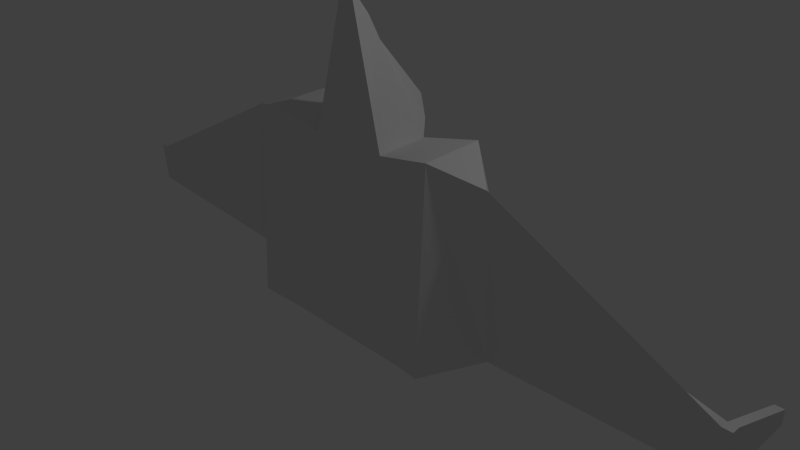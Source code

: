 # Source: jet_parts.blend  (saved by Blender 2.75.0; exported with 4.5.12 LTS)
import bpy
from mathutils import Matrix  # noqa: F401  (used for matrix-valued properties, if any)

bpy.ops.wm.read_factory_settings(use_empty=True)
scene = bpy.context.scene
scene.name = 'Scene'

# ---- collections
col_collection_1 = bpy.data.collections.new('Collection 1'); scene.collection.children.link(col_collection_1)

# ---- materials (node trees are filled in below, after node groups)
mat_material = bpy.data.materials.new('Material')
mat_material.alpha_threshold = 0.0
mat_material.use_transparent_shadow = False
mat_material.roughness = 0.5
mat_material.line_color = (0.0, 0.0, 0.0, 1.0)

# ---- material node trees

# ---- world
world_world = bpy.data.worlds.new('World'); scene.world = world_world
world_world.color = (0.05088, 0.05088, 0.05088)
world_world.use_sun_shadow = False
world_world.sun_shadow_jitter_overblur = 0.0
world_world.cycles.sampling_method = 'MANUAL'
world_world.cycles.sample_map_resolution = 256

# ---- cameras
cam_camera = bpy.data.cameras.new('Camera')
cam_camera.clip_end = 100.0
cam_camera.lens = 35.0
cam_camera.sensor_width = 32.0
cam_camera.sensor_height = 18.0
cam_camera.ortho_scale = 7.314
cam_camera.dof.focus_distance = 0.0
cam_camera.dof.aperture_fstop = 128.0

# ---- lights
light_lamp = bpy.data.lights.new('Lamp', 'POINT')
light_lamp.transmission_factor = 0.0
light_lamp.cutoff_distance = 30.0
light_lamp.energy = 100.0
light_lamp.shadow_buffer_clip_start = 1.001
light_lamp.shadow_soft_size = 0.1
light_lamp.shadow_maximum_resolution = 0.006
light_lamp.use_absolute_resolution = True
light_lamp.cycles.use_multiple_importance_sampling = False

# ---- meshes
me_cube_006 = bpy.data.meshes.new('Cube.006')
me_cube_006.from_pydata([(1.469, -0.6942, -0.8318), (1.373, 0.4003, 1.824), (1.373, -0.4299, 1.785), (2.117, 0.1323, -0.52), (2.117, -0.1685, -0.52), (2.019, 0.1232, 0.7091), (2.019, -0.1697, 1.591), (4.886, -0.08841, -0.4125), (4.886, -0.1768, -0.4125), (4.889, -0.0616, 0.1812), (4.889, -0.1697, 0.1812), (5.0, -0.08841, -0.4131), (5.0, -0.1768, -0.4131), (5.003, -0.0616, 0.1806), (5.003, -0.1697, 0.1806), (4.886, 1.003, -0.3991), (4.89, 0.9939, -0.198), (5.0, 1.003, -0.3997), (5.003, 0.9939, -0.1986)], [], [(2, 0, 4, 6), (5, 6, 10, 9), (1, 2, 6, 5), (10, 8, 12, 14), (3, 5, 9, 7), (6, 4, 8, 10), (4, 3, 7, 8), (11, 13, 14, 12), (8, 7, 11, 12), (9, 10, 14, 13), (9, 13, 18, 16), (15, 16, 18, 17), (13, 11, 17, 18), (11, 7, 15, 17), (7, 9, 16, 15)])
me_cube_006.materials.append(mat_material)
me_cube_006.use_remesh_preserve_volume = False
me_cube_006.use_remesh_preserve_attributes = False
me_cube_006.use_mirror_vertex_groups = False
me_cube_006.update()
me_cube_005 = bpy.data.meshes.new('Cube.005')
me_cube_005.from_pydata([(-1.0, -0.5083, -1.0), (-1.0, 0.5, -1.0), (-0.5602, -0.3551, 1.616), (-0.5602, 0.3468, 1.656), (-1.459, -0.6942, -0.8335), (-1.459, 0.6646, -0.8335), (-1.362, -0.4299, 1.783), (-1.362, 0.4003, 1.823), (-2.107, -0.1685, -0.5218), (-2.107, 0.1323, -0.5218), (-2.009, -0.1697, 1.589), (-2.009, 0.1232, 0.7029), (-0.3966, 0.6902, -0.9468), (0.0379, 0.5371, 0.6449), (-0.0379, 0.5371, 0.6449), (0.0425, 1.646, -0.7937), (-0.0425, 1.646, -0.7937), (0.0379, 1.492, -0.7681), (-0.03789, 1.492, -0.7681)], [], [(0, 2, 6, 4), (7, 5, 9, 11), (2, 3, 7, 6), (3, 1, 5, 7), (1, 0, 4, 5), (5, 4, 8, 9), (6, 7, 11, 10), (4, 6, 10, 8), (14, 13, 17, 18), (1, 3, 14, 12), (17, 15, 16, 18), (12, 14, 18, 16)])
me_cube_005.materials.append(mat_material)
me_cube_005.use_remesh_preserve_volume = False
me_cube_005.use_remesh_preserve_attributes = False
me_cube_005.use_mirror_vertex_groups = False
me_cube_005.update()
me_cube_004 = bpy.data.meshes.new('Cube.004')
me_cube_004.from_pydata([(-2.107, -0.1685, -0.5218), (-2.107, 0.1323, -0.5218), (-2.009, -0.1697, 1.589), (-2.009, 0.1232, 0.7029), (-4.872, -0.1393, -0.4149), (-4.872, -0.04824, -0.4149), (-4.862, -0.1697, 0.1787), (-4.862, -0.07457, 0.1787), (-4.986, -0.1393, -0.413), (-4.986, -0.04824, -0.413), (-4.976, -0.1697, 0.1805), (-4.976, -0.07457, 0.1805), (-4.872, 1.005, -0.4015), (-4.862, 0.9956, -0.2017), (-4.986, 1.005, -0.3997), (-4.976, 0.9956, -0.1999)], [], [(3, 1, 5, 7), (6, 7, 11, 10), (1, 0, 4, 5), (2, 3, 7, 6), (0, 2, 6, 4), (8, 10, 11, 9), (4, 6, 10, 8), (11, 7, 13, 15), (5, 4, 8, 9), (13, 12, 14, 15), (9, 11, 15, 14), (7, 5, 12, 13), (5, 9, 14, 12)])
me_cube_004.materials.append(mat_material)
me_cube_004.use_remesh_preserve_volume = False
me_cube_004.use_remesh_preserve_attributes = False
me_cube_004.use_mirror_vertex_groups = False
me_cube_004.update()
me_cube_003 = bpy.data.meshes.new('Cube.003')
me_cube_003.from_pydata([(1.0, 0.5, -1.0), (1.0, -0.5083, -1.0), (-1.0, -0.5083, -1.0), (-1.0, 0.5, -1.0), (0.5602, 0.3468, 1.656), (0.5602, -0.3551, 1.616), (-0.5602, -0.3551, 1.616), (1.469, 0.6646, -0.8318), (1.469, -0.6942, -0.8318), (1.373, 0.4003, 1.824), (1.373, -0.4299, 1.785), (2.117, 0.1323, -0.52), (2.117, -0.1685, -0.52), (2.019, 0.1232, 0.7091), (0.3966, 0.6902, -0.9468), (-0.3966, 0.6902, -0.9468)], [], [(0, 1, 2, 3), (1, 5, 6, 2), (5, 1, 8, 10), (0, 4, 9, 7), (1, 0, 7, 8), (8, 7, 11, 12), (7, 9, 13, 11), (0, 3, 15, 14)])
me_cube_003.materials.append(mat_material)
me_cube_003.use_remesh_preserve_volume = False
me_cube_003.use_remesh_preserve_attributes = False
me_cube_003.use_mirror_vertex_groups = False
me_cube_003.update()
me_cube_002 = bpy.data.meshes.new('Cube.002')
me_cube_002.from_pydata([(1.0, 0.5, -1.0), (0.5602, 0.3468, 1.656), (0.5602, -0.3551, 1.616), (-0.5602, 0.3468, 1.656), (0.09849, -0.06263, 3.108), (0.07188, -0.2963, 3.455), (1.373, 0.4003, 1.824), (1.373, -0.4299, 1.785), (0.4336, 0.4977, 1.831), (-0.4336, 0.4977, 1.831), (0.1497, 0.02951, 2.835), (0.2478, 0.6124, 2.07), (-0.2478, 0.6124, 2.07), (0.08556, 0.2141, 2.644), (-0.08556, 0.2141, 2.644), (0.3966, 0.6902, -0.9468), (-0.3966, 0.6902, -0.9468), (0.0379, 0.5371, 0.6449), (-0.0379, 0.5371, 0.6449), (0.0425, 1.646, -0.7937), (-0.0425, 1.646, -0.7937), (0.0379, 1.492, -0.7681)], [], [(2, 1, 4, 5), (1, 2, 7, 6), (3, 1, 17, 18), (1, 3, 9, 8), (10, 8, 11, 13), (4, 1, 8, 10), (11, 12, 14, 13), (8, 9, 12, 11), (1, 0, 15, 17), (17, 15, 19, 21), (15, 16, 20, 19)])
me_cube_002.materials.append(mat_material)
me_cube_002.use_remesh_preserve_volume = False
me_cube_002.use_remesh_preserve_attributes = False
me_cube_002.use_mirror_vertex_groups = False
me_cube_002.update()
me_cube_001 = bpy.data.meshes.new('Cube.001')
me_cube_001.from_pydata([(0.5602, -0.3551, 1.616), (-0.5602, -0.3551, 1.616), (-0.5602, 0.3468, 1.656), (0.09849, -0.06263, 3.108), (0.07188, -0.2963, 3.455), (-0.07188, -0.2963, 3.455), (-0.09849, -0.06263, 3.108), (-0.4336, 0.4977, 1.831), (0.1497, 0.02951, 2.835), (-0.1497, 0.02951, 2.835), (-0.2478, 0.6124, 2.07), (0.08556, 0.2141, 2.644), (-0.08556, 0.2141, 2.644), (0.7878, -1.402, 3.193)], [], [(3, 6, 5, 4), (2, 1, 5, 6), (1, 0, 4, 5), (2, 6, 9, 7), (6, 3, 8, 9), (7, 9, 12, 10), (9, 8, 11, 12)])
me_cube_001.materials.append(mat_material)
me_cube_001.use_remesh_preserve_volume = False
me_cube_001.use_remesh_preserve_attributes = False
me_cube_001.use_mirror_vertex_groups = False
me_cube_001.update()
me_cube = bpy.data.meshes.new('Cube')
me_cube.from_pydata([], [], [])
me_cube.materials.append(mat_material)
me_cube.use_remesh_preserve_volume = False
me_cube.use_remesh_preserve_attributes = False
me_cube.use_mirror_vertex_groups = False
me_cube.update()

# ---- objects
ob_cube_006 = bpy.data.objects.new('Cube.006', me_cube_006)
ob_cube_005 = bpy.data.objects.new('Cube.005', me_cube_005)
ob_cube_004 = bpy.data.objects.new('Cube.004', me_cube_004)
ob_cube_003 = bpy.data.objects.new('Cube.003', me_cube_003)
ob_cube_002 = bpy.data.objects.new('Cube.002', me_cube_002)
ob_cube_001 = bpy.data.objects.new('Cube.001', me_cube_001)
ob_cube = bpy.data.objects.new('Cube', me_cube)
ob_lamp = bpy.data.objects.new('Lamp', light_lamp)
ob_camera = bpy.data.objects.new('Camera', cam_camera)

# ---- transforms, parenting, visibility, modifiers, constraints
ob_cube_006.location = (0.0, 0.0, 0.0)
ob_cube_006.lock_rotations_4d = False
ob_cube_006.empty_display_type = 'ARROWS'
ob_cube_006.hide_select = True
ob_cube_006.lineart.crease_threshold = 0.0
ob_cube_005.location = (0.0, 0.0, 0.0)
ob_cube_005.lock_rotations_4d = False
ob_cube_005.empty_display_type = 'ARROWS'
ob_cube_005.hide_select = True
ob_cube_005.lineart.crease_threshold = 0.0
ob_cube_004.location = (0.0, 0.0, 0.0)
ob_cube_004.lock_rotations_4d = False
ob_cube_004.empty_display_type = 'ARROWS'
ob_cube_004.hide_select = True
ob_cube_004.lineart.crease_threshold = 0.0
ob_cube_003.location = (0.0, 0.0, 0.0)
ob_cube_003.lock_rotations_4d = False
ob_cube_003.empty_display_type = 'ARROWS'
ob_cube_003.hide_select = True
ob_cube_003.lineart.crease_threshold = 0.0
ob_cube_002.location = (0.0, 0.0, 0.0)
ob_cube_002.lock_rotations_4d = False
ob_cube_002.empty_display_type = 'ARROWS'
ob_cube_002.hide_select = True
ob_cube_002.lineart.crease_threshold = 0.0
ob_cube_001.location = (0.0, 0.0, 0.0)
ob_cube_001.lock_rotations_4d = False
ob_cube_001.empty_display_type = 'ARROWS'
ob_cube_001.hide_select = True
ob_cube_001.lineart.crease_threshold = 0.0
ob_cube.location = (0.0, 0.0, 0.0)
ob_cube.lock_rotations_4d = False
ob_cube.empty_display_type = 'ARROWS'
ob_cube.hide_viewport = True
ob_cube.lineart.crease_threshold = 0.0
ob_lamp.location = (4.076, 1.005, 5.904)
ob_lamp.rotation_euler = (0.6503, 0.05522, 1.866)
ob_lamp.lock_rotations_4d = False
ob_lamp.empty_display_type = 'ARROWS'
ob_lamp.color = (0.0, 0.0, 0.0, 0.0)
ob_lamp.hide_select = True
ob_lamp.lineart.crease_threshold = 0.0
ob_camera.location = (7.481, -6.508, 5.344)
ob_camera.rotation_euler = (1.109, 0.01082, 0.8149)
ob_camera.lock_rotations_4d = False
ob_camera.empty_display_type = 'ARROWS'
ob_camera.color = (0.0, 0.0, 0.0, 0.0)
ob_camera.display_type = 'WIRE'
ob_camera.lineart.crease_threshold = 0.0

# ---- collection membership
col_collection_1.objects.link(ob_cube_006)
col_collection_1.objects.link(ob_cube_005)
col_collection_1.objects.link(ob_cube_004)
col_collection_1.objects.link(ob_cube_003)
col_collection_1.objects.link(ob_cube_002)
col_collection_1.objects.link(ob_cube_001)
col_collection_1.objects.link(ob_cube)
col_collection_1.objects.link(ob_lamp)
col_collection_1.objects.link(ob_camera)

# ---- scene / render settings (as saved in the file)
scene.camera = ob_camera
scene.frame_start = 1; scene.frame_end = 250; scene.frame_set(2)
scene.render.engine = 'BLENDER_EEVEE_NEXT'
scene.render.resolution_percentage = 50
scene.render.dither_intensity = 0.0
scene.cycles.use_denoising = False
scene.cycles.samples = 10
scene.cycles.sampling_pattern = 'TABULATED_SOBOL'
scene.cycles.light_sampling_threshold = 0.0
scene.cycles.use_adaptive_sampling = False
scene.cycles.use_light_tree = False
scene.cycles.blur_glossy = 0.0
scene.cycles.pixel_filter_type = 'GAUSSIAN'
scene.cycles.sample_clamp_indirect = 0.0
scene.view_settings.view_transform = 'Standard'
bpy.context.view_layer.update()

